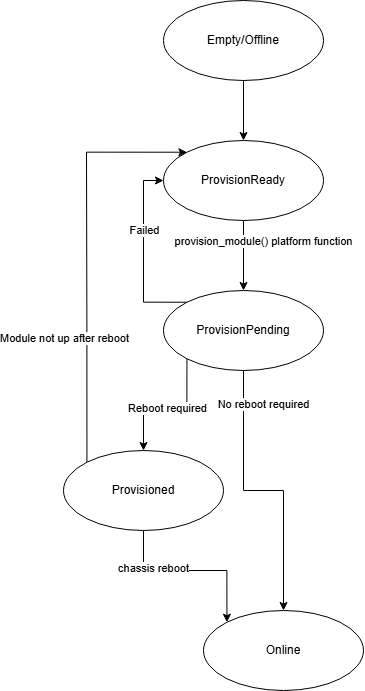

The diagram above was exported from draw.io. Its source (the exported page's mxGraphModel, read from the mxfile embedded in the PNG):
<mxGraphModel dx="1197" dy="1185" grid="1" gridSize="10" guides="1" tooltips="1" connect="1" arrows="1" fold="1" page="1" pageScale="1" pageWidth="850" pageHeight="1100" math="0" shadow="0">
  <root>
    <mxCell id="0" />
    <mxCell id="1" parent="0" />
    <mxCell id="guzVXubKL0V6gh_kbS_O-11" edge="1" parent="1" source="guzVXubKL0V6gh_kbS_O-1" style="edgeStyle=orthogonalEdgeStyle;rounded=0;orthogonalLoop=1;jettySize=auto;html=1;exitX=0.5;exitY=1;exitDx=0;exitDy=0;entryX=0.5;entryY=0;entryDx=0;entryDy=0;" target="guzVXubKL0V6gh_kbS_O-4">
      <mxGeometry relative="1" as="geometry" />
    </mxCell>
    <mxCell id="guzVXubKL0V6gh_kbS_O-15" connectable="0" parent="guzVXubKL0V6gh_kbS_O-11" style="edgeLabel;html=1;align=center;verticalAlign=middle;resizable=0;points=[];" value="provision_module() platform function" vertex="1">
      <mxGeometry relative="1" x="-0.019" y="-2" as="geometry">
        <mxPoint x="22" y="-14" as="offset" />
      </mxGeometry>
    </mxCell>
    <mxCell id="guzVXubKL0V6gh_kbS_O-1" parent="1" style="ellipse;whiteSpace=wrap;html=1;" value="ProvisionReady" vertex="1">
      <mxGeometry height="80" width="160" x="375" y="345" as="geometry" />
    </mxCell>
    <mxCell id="guzVXubKL0V6gh_kbS_O-2" parent="1" style="ellipse;whiteSpace=wrap;html=1;" value="Empty/Offline" vertex="1">
      <mxGeometry height="80" width="160" x="375" y="205" as="geometry" />
    </mxCell>
    <mxCell id="guzVXubKL0V6gh_kbS_O-3" edge="1" parent="1" source="guzVXubKL0V6gh_kbS_O-2" style="endArrow=classic;html=1;rounded=0;exitX=0.5;exitY=1;exitDx=0;exitDy=0;entryX=0.5;entryY=0;entryDx=0;entryDy=0;" target="guzVXubKL0V6gh_kbS_O-1" value="">
      <mxGeometry height="50" relative="1" width="50" as="geometry">
        <mxPoint x="545" y="715" as="sourcePoint" />
        <mxPoint x="595" y="665" as="targetPoint" />
      </mxGeometry>
    </mxCell>
    <mxCell id="guzVXubKL0V6gh_kbS_O-7" edge="1" parent="1" source="guzVXubKL0V6gh_kbS_O-4" style="edgeStyle=orthogonalEdgeStyle;rounded=0;orthogonalLoop=1;jettySize=auto;html=1;exitX=0.5;exitY=1;exitDx=0;exitDy=0;entryX=0.5;entryY=0;entryDx=0;entryDy=0;" target="guzVXubKL0V6gh_kbS_O-6">
      <mxGeometry relative="1" as="geometry" />
    </mxCell>
    <mxCell id="guzVXubKL0V6gh_kbS_O-16" connectable="0" parent="guzVXubKL0V6gh_kbS_O-7" style="edgeLabel;html=1;align=center;verticalAlign=middle;resizable=0;points=[];" value="No reboot required" vertex="1">
      <mxGeometry relative="1" x="-0.7607" y="-4" as="geometry">
        <mxPoint x="24" as="offset" />
      </mxGeometry>
    </mxCell>
    <mxCell id="guzVXubKL0V6gh_kbS_O-8" edge="1" parent="1" source="guzVXubKL0V6gh_kbS_O-4" style="edgeStyle=orthogonalEdgeStyle;rounded=0;orthogonalLoop=1;jettySize=auto;html=1;exitX=0;exitY=1;exitDx=0;exitDy=0;entryX=0.5;entryY=0;entryDx=0;entryDy=0;" target="guzVXubKL0V6gh_kbS_O-5">
      <mxGeometry relative="1" as="geometry" />
    </mxCell>
    <mxCell id="guzVXubKL0V6gh_kbS_O-17" connectable="0" parent="guzVXubKL0V6gh_kbS_O-8" style="edgeLabel;html=1;align=center;verticalAlign=middle;resizable=0;points=[];" value="Reboot required" vertex="1">
      <mxGeometry relative="1" x="0.0602" y="-2" as="geometry">
        <mxPoint as="offset" />
      </mxGeometry>
    </mxCell>
    <mxCell id="guzVXubKL0V6gh_kbS_O-13" edge="1" parent="1" source="guzVXubKL0V6gh_kbS_O-4" style="edgeStyle=orthogonalEdgeStyle;rounded=0;orthogonalLoop=1;jettySize=auto;html=1;exitX=0;exitY=0;exitDx=0;exitDy=0;entryX=0;entryY=0.5;entryDx=0;entryDy=0;" target="guzVXubKL0V6gh_kbS_O-1">
      <mxGeometry relative="1" as="geometry">
        <Array as="points">
          <mxPoint x="355" y="507" />
          <mxPoint x="355" y="385" />
        </Array>
      </mxGeometry>
    </mxCell>
    <mxCell id="guzVXubKL0V6gh_kbS_O-14" connectable="0" parent="guzVXubKL0V6gh_kbS_O-13" style="edgeLabel;html=1;align=center;verticalAlign=middle;resizable=0;points=[];" value="Failed" vertex="1">
      <mxGeometry relative="1" x="0.251" y="-1" as="geometry">
        <mxPoint as="offset" />
      </mxGeometry>
    </mxCell>
    <mxCell id="guzVXubKL0V6gh_kbS_O-4" parent="1" style="ellipse;whiteSpace=wrap;html=1;" value="ProvisionPending" vertex="1">
      <mxGeometry height="80" width="160" x="375" y="495" as="geometry" />
    </mxCell>
    <mxCell id="guzVXubKL0V6gh_kbS_O-10" edge="1" parent="1" source="guzVXubKL0V6gh_kbS_O-5" style="edgeStyle=orthogonalEdgeStyle;rounded=0;orthogonalLoop=1;jettySize=auto;html=1;exitX=0.5;exitY=1;exitDx=0;exitDy=0;entryX=0;entryY=0;entryDx=0;entryDy=0;" target="guzVXubKL0V6gh_kbS_O-6">
      <mxGeometry relative="1" as="geometry" />
    </mxCell>
    <mxCell id="guzVXubKL0V6gh_kbS_O-18" connectable="0" parent="guzVXubKL0V6gh_kbS_O-10" style="edgeLabel;html=1;align=center;verticalAlign=middle;resizable=0;points=[];" value="chassis reboot" vertex="1">
      <mxGeometry relative="1" x="-0.1226" y="2" as="geometry">
        <mxPoint x="-27" as="offset" />
      </mxGeometry>
    </mxCell>
    <mxCell id="guzVXubKL0V6gh_kbS_O-19" edge="1" parent="1" source="guzVXubKL0V6gh_kbS_O-5" style="edgeStyle=orthogonalEdgeStyle;rounded=0;orthogonalLoop=1;jettySize=auto;html=1;exitX=0;exitY=0;exitDx=0;exitDy=0;entryX=0;entryY=0;entryDx=0;entryDy=0;" target="guzVXubKL0V6gh_kbS_O-1">
      <mxGeometry relative="1" as="geometry">
        <Array as="points">
          <mxPoint x="298" y="540" />
          <mxPoint x="298" y="357" />
        </Array>
      </mxGeometry>
    </mxCell>
    <mxCell id="guzVXubKL0V6gh_kbS_O-20" connectable="0" parent="guzVXubKL0V6gh_kbS_O-19" style="edgeLabel;html=1;align=center;verticalAlign=middle;resizable=0;points=[];" value="Module not up after reboot" vertex="1">
      <mxGeometry relative="1" x="-0.3942" y="-3" as="geometry">
        <mxPoint x="-26" as="offset" />
      </mxGeometry>
    </mxCell>
    <mxCell id="guzVXubKL0V6gh_kbS_O-5" parent="1" style="ellipse;whiteSpace=wrap;html=1;" value="Provisioned" vertex="1">
      <mxGeometry height="80" width="160" x="275" y="655" as="geometry" />
    </mxCell>
    <mxCell id="guzVXubKL0V6gh_kbS_O-6" parent="1" style="ellipse;whiteSpace=wrap;html=1;" value="Online" vertex="1">
      <mxGeometry height="80" width="160" x="415" y="815" as="geometry" />
    </mxCell>
  </root>
</mxGraphModel>